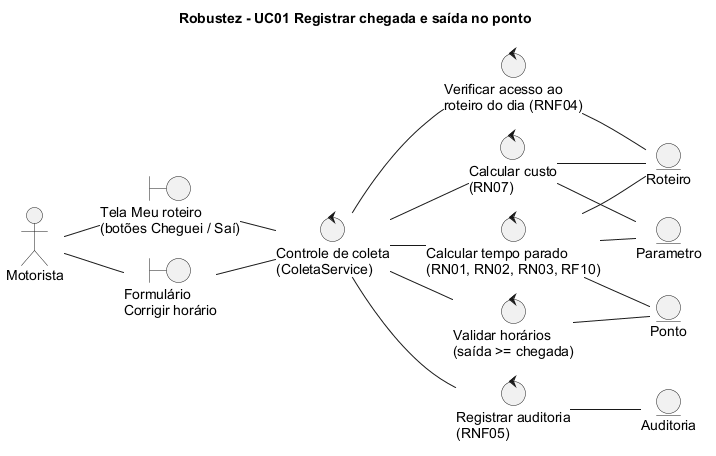

The diagram above was rendered by PlantUML. Its source (embedded in the PNG):
@startuml robustez-01-registrar-chegada-saida
!pragma layout smetana
title Robustez - UC01 Registrar chegada e saída no ponto
left to right direction
skinparam shadowing false
skinparam defaultFontName Arial

actor Motorista
boundary "Tela Meu roteiro\n(botões Cheguei / Saí)" as Tela
boundary "Formulário\nCorrigir horário" as FormCorr
control "Controle de coleta\n(ColetaService)" as Coleta
control "Verificar acesso ao\nroteiro do dia (RNF04)" as Acesso
control "Validar horários\n(saída >= chegada)" as Validar
control "Calcular tempo parado\n(RN01, RN02, RN03, RF10)" as Calcular
control "Calcular custo\n(RN07)" as Custo
control "Registrar auditoria\n(RNF05)" as Auditar
entity Roteiro
entity Ponto
entity Parametro
entity Auditoria

Motorista -- Tela
Motorista -- FormCorr
Tela -- Coleta
FormCorr -- Coleta
Coleta -- Acesso
Acesso -- Roteiro
Coleta -- Validar
Validar -- Ponto
Coleta -- Calcular
Calcular -- Ponto
Calcular -- Parametro
Calcular -- Roteiro
Coleta -- Custo
Custo -- Roteiro
Custo -- Parametro
Coleta -- Auditar
Auditar -- Auditoria
@enduml